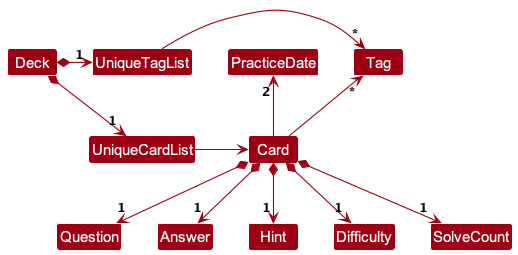

The diagram above was rendered by PlantUML. Its source (embedded in the PNG):
@startuml
!include style.puml
skinparam arrowThickness 1.1
skinparam arrowColor MODEL_COLOR
skinparam classBackgroundColor MODEL_COLOR

Deck *-right-> "1" UniqueCardList
Deck *-right-> "1" UniqueTagList
UniqueTagList -[hidden]down- UniqueCardList
UniqueTagList -[hidden]down- UniqueCardList

UniqueTagList -right-> "*" Tag
UniqueCardList -right-> Card

Card -up-> "*" Tag

Card *--> "1"  Question
Card *--> "1"   Answer
Card *--> "1"   Hint
Card -up-> "2" PracticeDate
Card *--> "1"  Difficulty
Card *--> "1"  SolveCount

@enduml